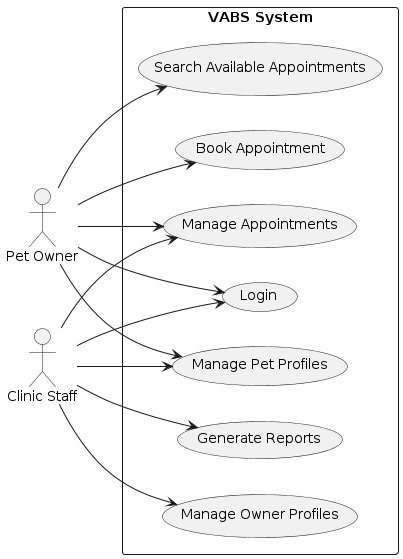

The diagram above was rendered by PlantUML. Its source (embedded in the PNG):
@startuml
left to right direction

actor "Pet Owner" as PetOwner
actor "Clinic Staff" as ClinicStaff

rectangle "VABS System" {
    usecase "Login"
    usecase "Search Available Appointments"
    usecase "Book Appointment"
    usecase "Manage Appointments"
    usecase "Manage Pet Profiles"
    usecase "Manage Owner Profiles"
    usecase "Generate Reports"
}

PetOwner --> (Login)
PetOwner --> (Search Available Appointments)
PetOwner --> (Book Appointment)
PetOwner --> (Manage Appointments)
PetOwner --> (Manage Pet Profiles)
ClinicStaff --> (Login)
ClinicStaff --> (Manage Appointments)
ClinicStaff --> (Manage Pet Profiles)
ClinicStaff --> (Manage Owner Profiles)
ClinicStaff --> (Generate Reports)
@enduml